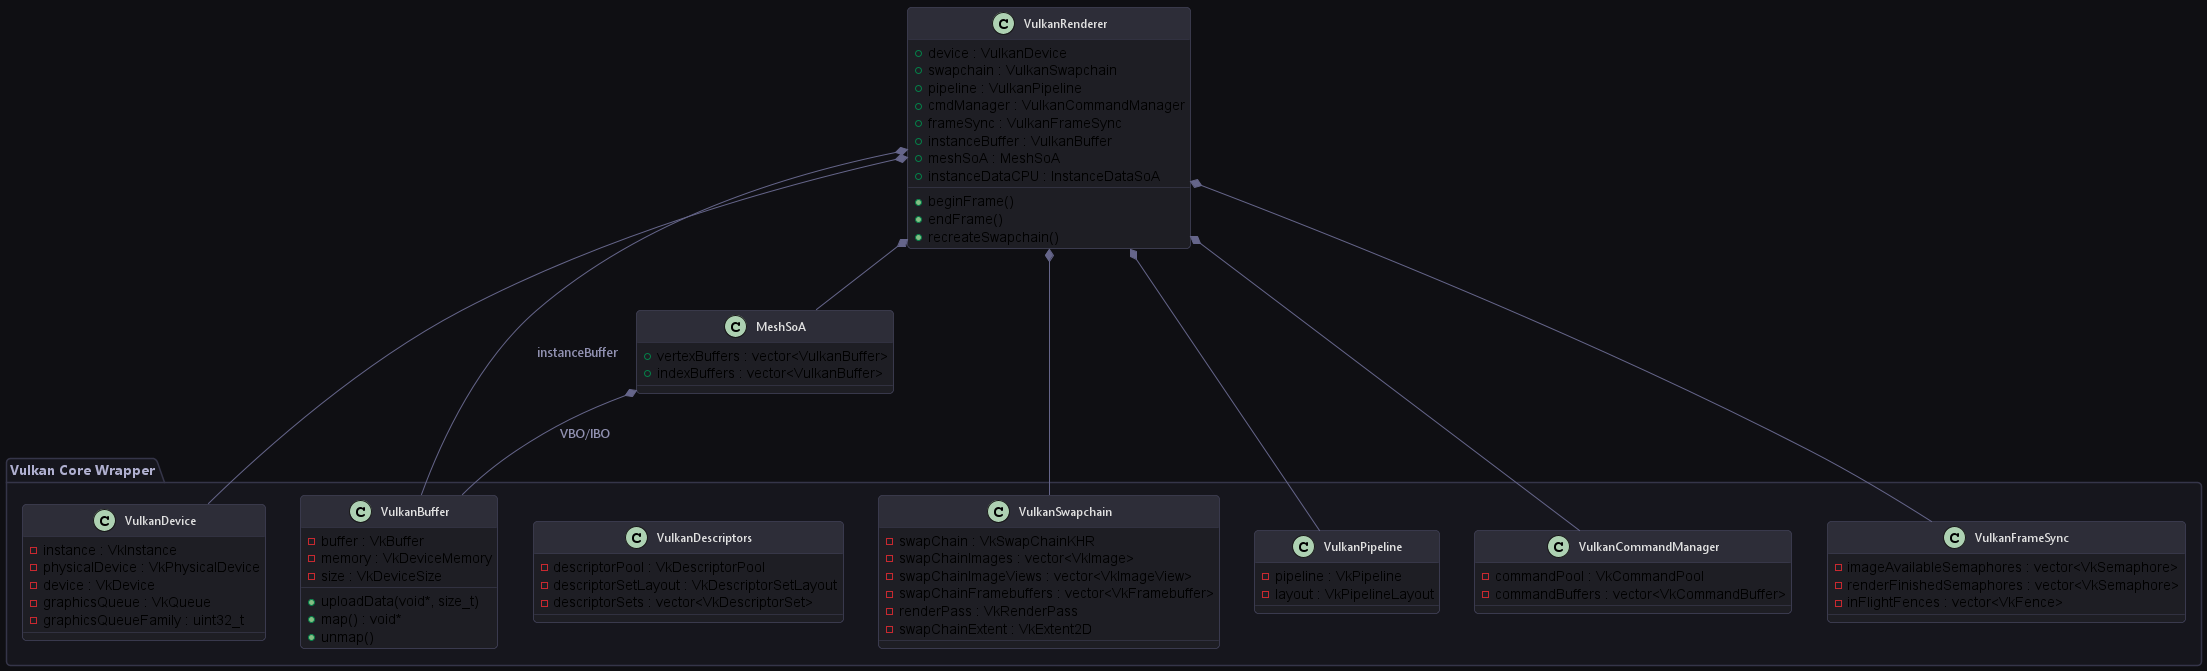

The diagram above was rendered by PlantUML. Its source (embedded in the PNG):
@startuml VulkanLayer

' Modern Dark/Slate Theme configuration
skinparam BackgroundColor #0f0f13
skinparam RoundCorner 8
skinparam Shadowing false
skinparam Class {
    BackgroundColor #1e1e24
    BorderColor #44445c
    FontColor #e0e0e0
    FontSize 12
    FontName "Segoe UI"
    HeaderBackgroundColor #2d2d38
}
skinparam Package {
    BackgroundColor #16161d
    BorderColor #353549
    FontColor #b0b0d0
    FontName "Segoe UI"
}
skinparam Arrow {
    Color #65658a
    FontColor #9090b0
    FontName "Segoe UI"
}

package "Vulkan Core Wrapper" {
    class VulkanDevice {
        - instance : VkInstance
        - physicalDevice : VkPhysicalDevice
        - device : VkDevice
        - graphicsQueue : VkQueue
        - graphicsQueueFamily : uint32_t
    }

    class VulkanSwapchain {
        - swapChain : VkSwapChainKHR
        - swapChainImages : vector<VkImage>
        - swapChainImageViews : vector<VkImageView>
        - swapChainFramebuffers : vector<VkFramebuffer>
        - renderPass : VkRenderPass
        - swapChainExtent : VkExtent2D
    }

    class VulkanPipeline {
        - pipeline : VkPipeline
        - layout : VkPipelineLayout
    }

    class VulkanBuffer {
        - buffer : VkBuffer
        - memory : VkDeviceMemory
        - size : VkDeviceSize
        + uploadData(void*, size_t)
        + map() : void*
        + unmap()
    }

    class VulkanDescriptors {
        - descriptorPool : VkDescriptorPool
        - descriptorSetLayout : VkDescriptorSetLayout
        - descriptorSets : vector<VkDescriptorSet>
    }

    class VulkanCommandManager {
        - commandPool : VkCommandPool
        - commandBuffers : vector<VkCommandBuffer>
    }

    class VulkanFrameSync {
        - imageAvailableSemaphores : vector<VkSemaphore>
        - renderFinishedSemaphores : vector<VkSemaphore>
        - inFlightFences : vector<VkFence>
    }
}

class VulkanRenderer {
    + device : VulkanDevice
    + swapchain : VulkanSwapchain
    + pipeline : VulkanPipeline
    + cmdManager : VulkanCommandManager
    + frameSync : VulkanFrameSync
    + instanceBuffer : VulkanBuffer
    + meshSoA : MeshSoA
    + instanceDataCPU : InstanceDataSoA
    + beginFrame()
    + endFrame()
    + recreateSwapchain()
}

class MeshSoA {
    + vertexBuffers : vector<VulkanBuffer>
    + indexBuffers : vector<VulkanBuffer>
}

VulkanRenderer *-- VulkanDevice
VulkanRenderer *-- VulkanSwapchain
VulkanRenderer *-- VulkanPipeline
VulkanRenderer *-- VulkanCommandManager
VulkanRenderer *-- VulkanFrameSync
VulkanRenderer *-- VulkanBuffer : instanceBuffer
VulkanRenderer *-- MeshSoA
MeshSoA *-- VulkanBuffer : VBO/IBO
@enduml